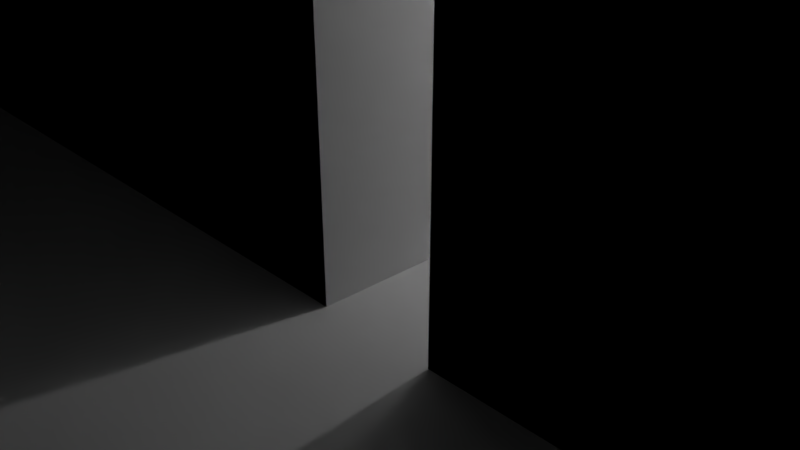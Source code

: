 # Source: punch-guide.blend  (saved by Blender 2.78.0; exported with 4.5.12 LTS)
import bpy
from mathutils import Matrix  # noqa: F401  (used for matrix-valued properties, if any)

bpy.ops.wm.read_factory_settings(use_empty=True)
scene = bpy.context.scene
scene.name = 'Scene'

# ---- collections
col_collection_1 = bpy.data.collections.new('Collection 1'); scene.collection.children.link(col_collection_1)

# ---- world
world_world = bpy.data.worlds.new('World'); scene.world = world_world
world_world.color = (0.05088, 0.05088, 0.05088)
world_world.use_sun_shadow = False
world_world.sun_shadow_jitter_overblur = 0.0
world_world.cycles.sampling_method = 'MANUAL'

# ---- cameras
cam_camera = bpy.data.cameras.new('Camera')
cam_camera.clip_end = 100.0
cam_camera.lens = 35.0
cam_camera.sensor_width = 32.0
cam_camera.sensor_height = 18.0
cam_camera.ortho_scale = 7.314
cam_camera.dof.focus_distance = 0.0
cam_camera.dof.aperture_fstop = 128.0

# ---- lights
light_lamp = bpy.data.lights.new('Lamp', 'POINT')
light_lamp.transmission_factor = 0.0
light_lamp.cutoff_distance = 30.0
light_lamp.energy = 100.0
light_lamp.shadow_buffer_clip_start = 1.001
light_lamp.shadow_soft_size = 0.1
light_lamp.shadow_maximum_resolution = 0.006
light_lamp.use_absolute_resolution = True

# ---- meshes
me_cube_010 = bpy.data.meshes.new('Cube.010')
me_cube_010.from_pydata([(-1.0, -1.0, -1.0), (-1.0, -1.0, 1.0), (-1.0, 1.0, -1.0), (-1.0, 1.0, 1.0), (1.0, -1.0, -1.0), (1.0, -1.0, 1.0), (1.0, 1.0, -1.0), (1.0, 1.0, 1.0)], [], [(0, 1, 3, 2), (2, 3, 7, 6), (6, 7, 5, 4), (4, 5, 1, 0), (2, 6, 4, 0), (7, 3, 1, 5)])
me_cube_010.use_remesh_preserve_volume = False
me_cube_010.use_remesh_preserve_attributes = False
me_cube_010.use_mirror_vertex_groups = False
me_cube_010.update()
me_cube_006 = bpy.data.meshes.new('Cube.006')
me_cube_006.from_pydata([(-1.0, -1.0, -1.0), (-1.0, -1.0, 1.0), (-1.0, 1.0, -1.0), (-1.0, 1.0, 1.0), (1.0, -1.0, -1.0), (1.0, -1.0, 1.0), (1.0, 1.0, -1.0), (1.0, 1.0, 1.0)], [], [(0, 1, 3, 2), (2, 3, 7, 6), (6, 7, 5, 4), (4, 5, 1, 0), (2, 6, 4, 0), (7, 3, 1, 5)])
me_cube_006.use_remesh_preserve_volume = False
me_cube_006.use_remesh_preserve_attributes = False
me_cube_006.use_mirror_vertex_groups = False
me_cube_006.update()
me_cube_005 = bpy.data.meshes.new('Cube.005')
me_cube_005.from_pydata([(-1.0, -1.0, -1.0), (-1.0, -1.0, 1.0), (-1.0, 1.0, -1.0), (-1.0, 1.0, 1.0), (1.0, -1.0, -1.0), (1.0, -1.0, 1.0), (1.0, 1.0, -1.0), (1.0, 1.0, 1.0)], [], [(0, 1, 3, 2), (2, 3, 7, 6), (6, 7, 5, 4), (4, 5, 1, 0), (2, 6, 4, 0), (7, 3, 1, 5)])
me_cube_005.use_remesh_preserve_volume = False
me_cube_005.use_remesh_preserve_attributes = False
me_cube_005.use_mirror_vertex_groups = False
me_cube_005.update()
me_cone = bpy.data.meshes.new('Cone')
me_cone.from_pydata([(-0.7071, 0.7071, -1.0), (0.0, 0.0, 1.0), (0.7071, 0.7071, -1.0), (0.7071, -0.7071, -1.0), (-0.7071, -0.7071, -1.0)], [], [(0, 1, 2), (2, 1, 3), (3, 1, 4), (4, 1, 0), (0, 2, 3, 4)])
me_cone.use_remesh_preserve_volume = False
me_cone.use_remesh_preserve_attributes = False
me_cone.use_mirror_vertex_groups = False
me_cone.update()
me_cube_004 = bpy.data.meshes.new('Cube.004')
me_cube_004.from_pydata([(-1.0, -1.0, -1.0), (-1.0, -1.0, 1.0), (-1.0, 1.0, -1.0), (-1.0, 1.0, 1.0), (1.0, -1.0, -1.0), (1.0, -1.0, 1.0), (1.0, 1.0, -1.0), (1.0, 1.0, 1.0)], [], [(0, 1, 3, 2), (2, 3, 7, 6), (6, 7, 5, 4), (4, 5, 1, 0), (2, 6, 4, 0), (7, 3, 1, 5)])
me_cube_004.use_remesh_preserve_volume = False
me_cube_004.use_remesh_preserve_attributes = False
me_cube_004.use_mirror_vertex_groups = False
me_cube_004.update()
me_cube_003 = bpy.data.meshes.new('Cube.003')
me_cube_003.from_pydata([(-1.0, -1.0, -1.0), (-1.0, -1.0, 1.0), (-1.0, 1.0, -1.0), (-1.0, 1.0, 1.0), (1.0, -1.0, -1.0), (1.0, -1.0, 1.0), (1.0, 1.0, -1.0), (1.0, 1.0, 1.0)], [], [(0, 1, 3, 2), (2, 3, 7, 6), (6, 7, 5, 4), (4, 5, 1, 0), (2, 6, 4, 0), (7, 3, 1, 5)])
me_cube_003.use_remesh_preserve_volume = False
me_cube_003.use_remesh_preserve_attributes = False
me_cube_003.use_mirror_vertex_groups = False
me_cube_003.update()
me_cube_001 = bpy.data.meshes.new('Cube.001')
me_cube_001.from_pydata([(-1.0, -1.0, -1.0), (-1.0, -1.0, 1.0), (-1.0, 1.0, -1.0), (-1.0, 1.0, 1.0), (1.0, -1.0, -1.0), (1.0, -1.0, 1.0), (1.0, 1.0, -1.0), (1.0, 1.0, 1.0)], [], [(0, 1, 3, 2), (2, 3, 7, 6), (6, 7, 5, 4), (4, 5, 1, 0), (2, 6, 4, 0), (7, 3, 1, 5)])
me_cube_001.use_remesh_preserve_volume = False
me_cube_001.use_remesh_preserve_attributes = False
me_cube_001.use_mirror_vertex_groups = False
me_cube_001.update()
me_cube_002 = bpy.data.meshes.new('Cube.002')
me_cube_002.from_pydata([(-1.0, -1.0, -1.0), (-1.0, -1.0, 1.0), (-1.0, 1.0, -1.0), (-1.0, 1.0, 1.0), (1.0, -1.0, -1.0), (1.0, -1.0, 1.0), (1.0, 1.0, -1.0), (1.0, 1.0, 1.0)], [], [(0, 1, 3, 2), (2, 3, 7, 6), (6, 7, 5, 4), (4, 5, 1, 0), (2, 6, 4, 0), (7, 3, 1, 5)])
me_cube_002.use_remesh_preserve_volume = False
me_cube_002.use_remesh_preserve_attributes = False
me_cube_002.use_mirror_vertex_groups = False
me_cube_002.update()
me_cube_007 = bpy.data.meshes.new('Cube.007')
me_cube_007.from_pydata([(-1.0, -1.0, -1.0), (-1.0, -1.0, 1.0), (-1.0, 1.0, -1.0), (-1.0, 1.0, 1.0), (1.0, -1.0, -1.0), (1.0, -1.0, 1.0), (1.0, 1.0, -1.0), (1.0, 1.0, 1.0)], [], [(0, 1, 3, 2), (2, 3, 7, 6), (6, 7, 5, 4), (4, 5, 1, 0), (2, 6, 4, 0), (7, 3, 1, 5)])
me_cube_007.use_remesh_preserve_volume = False
me_cube_007.use_remesh_preserve_attributes = False
me_cube_007.use_mirror_vertex_groups = False
me_cube_007.update()
me_cube_008 = bpy.data.meshes.new('Cube.008')
me_cube_008.from_pydata([(-1.0, -1.0, -1.0), (-1.0, -1.0, 1.0), (-1.0, 1.0, -1.0), (-1.0, 1.0, 1.0), (1.0, -1.0, -1.0), (1.0, -1.0, 1.0), (1.0, 1.0, -1.0), (1.0, 1.0, 1.0)], [], [(0, 1, 3, 2), (2, 3, 7, 6), (6, 7, 5, 4), (4, 5, 1, 0), (2, 6, 4, 0), (7, 3, 1, 5)])
me_cube_008.use_remesh_preserve_volume = False
me_cube_008.use_remesh_preserve_attributes = False
me_cube_008.use_mirror_vertex_groups = False
me_cube_008.update()
me_cube_009 = bpy.data.meshes.new('Cube.009')
me_cube_009.from_pydata([(-1.0, -1.0, -1.0), (-1.0, -1.0, 1.0), (-1.0, 1.0, -1.0), (-1.0, 1.0, 1.0), (1.0, -1.0, -1.0), (1.0, -1.0, 1.0), (1.0, 1.0, -1.0), (1.0, 1.0, 1.0)], [], [(0, 1, 3, 2), (2, 3, 7, 6), (6, 7, 5, 4), (4, 5, 1, 0), (2, 6, 4, 0), (7, 3, 1, 5)])
me_cube_009.use_remesh_preserve_volume = False
me_cube_009.use_remesh_preserve_attributes = False
me_cube_009.use_mirror_vertex_groups = False
me_cube_009.update()

# ---- objects
ob_cone_neg = bpy.data.objects.new('Cone neg', me_cube_010)
ob_spacer_2 = bpy.data.objects.new('spacer 2', me_cube_006)
ob_plane = bpy.data.objects.new('plane', me_cube_005)
ob_cone = bpy.data.objects.new('Cone', me_cone)
ob_spacer_5 = bpy.data.objects.new('spacer 5', me_cube_004)
ob_spacer = bpy.data.objects.new('spacer', me_cube_003)
ob_punch = bpy.data.objects.new('punch', me_cube_001)
ob_guide = bpy.data.objects.new('guide', me_cube_002)
ob_lamp = bpy.data.objects.new('Lamp', light_lamp)
ob_camera = bpy.data.objects.new('Camera', cam_camera)
ob_spacer_3 = bpy.data.objects.new('spacer 3', me_cube_007)
ob_spacer_4 = bpy.data.objects.new('spacer 4', me_cube_008)
ob_spacer_6 = bpy.data.objects.new('spacer 6', me_cube_009)

# ---- transforms, parenting, visibility, modifiers, constraints
ob_cone_neg.location = (22.29, 0.0, -2.521)
ob_cone_neg.scale = (69.93, 11.66, 4.525)
ob_cone_neg.lineart.crease_threshold = 0.0
ob_spacer_2.location = (21.68, -18.45, 0.0)
ob_spacer_2.scale = (10.0, 10.0, 10.0)
ob_spacer_2.lineart.crease_threshold = 0.0
ob_plane.location = (22.29, 0.0, -8.634)
ob_plane.scale = (61.09, 28.41, 0.5)
ob_plane.lineart.crease_threshold = 0.0
ob_cone.location = (22.29, 0.0, -4.46)
ob_cone.scale = (51.35, 15.6, 3.986)
ob_cone.lineart.crease_threshold = 0.0
_m = ob_cone.modifiers.new('Boolean', 'BOOLEAN')
_m.object = ob_cone_neg
_m.solver = 'FAST'
ob_spacer_5.location = (22.3, -0.2736, 11.84)
ob_spacer_5.scale = (25.52, 1.0, 1.0)
ob_spacer_5.hide_viewport = True
ob_spacer_5.lineart.crease_threshold = 0.0
ob_spacer.location = (3.716, 0.0, 11.84)
ob_spacer.scale = (0.5, 0.5, 0.5)
ob_spacer.hide_viewport = True
ob_spacer.lineart.crease_threshold = 0.0
ob_punch.location = (0.0, 0.0, 0.0)
ob_punch.scale = (3.2, 3.2, 25.71)
ob_punch.hide_viewport = True
ob_punch.lineart.crease_threshold = 0.0
_m = ob_punch.modifiers.new('Array', 'ARRAY')
_m.count = 7
_m.use_constant_offset = True
_m.constant_offset_displace = (2.323, 0.0, 0.0)
_m.use_relative_offset = False
ob_guide.location = (22.29, 0.0, 0.0)
ob_guide.scale = (31.89, 9.588, 9.16)
ob_guide.lineart.crease_threshold = 0.0
_m = ob_guide.modifiers.new('Boolean', 'BOOLEAN')
_m.object = ob_punch
_m.solver = 'FAST'
ob_lamp.location = (4.076, 1.005, 5.904)
ob_lamp.rotation_euler = (0.6503, 0.05522, 1.866)
ob_lamp.lock_rotations_4d = False
ob_lamp.empty_display_type = 'ARROWS'
ob_lamp.color = (0.0, 0.0, 0.0, 0.0)
ob_lamp.lineart.crease_threshold = 0.0
ob_camera.location = (7.481, -6.508, 5.344)
ob_camera.rotation_euler = (1.109, 0.0, 0.8149)
ob_camera.lock_rotations_4d = False
ob_camera.empty_display_type = 'ARROWS'
ob_camera.color = (0.0, 0.0, 0.0, 0.0)
ob_camera.display_type = 'WIRE'
ob_camera.lineart.crease_threshold = 0.0
ob_spacer_3.location = (41.94, -15.82, 0.0)
ob_spacer_3.scale = (12.39, 12.39, 12.39)
ob_spacer_3.lineart.crease_threshold = 0.0
ob_spacer_4.location = (70.75, -15.82, 0.0)
ob_spacer_4.scale = (12.39, 12.39, 12.39)
ob_spacer_4.lineart.crease_threshold = 0.0
ob_spacer_6.location = (-6.415, -6.393, 5.553e-09)
ob_spacer_6.scale = (3.2, 3.2, 3.2)
ob_spacer_6.lineart.crease_threshold = 0.0

# ---- collection membership
col_collection_1.objects.link(ob_cone_neg)
col_collection_1.objects.link(ob_spacer_2)
col_collection_1.objects.link(ob_plane)
col_collection_1.objects.link(ob_cone)
col_collection_1.objects.link(ob_spacer_5)
col_collection_1.objects.link(ob_spacer)
col_collection_1.objects.link(ob_punch)
col_collection_1.objects.link(ob_guide)
col_collection_1.objects.link(ob_lamp)
col_collection_1.objects.link(ob_camera)
col_collection_1.objects.link(ob_spacer_3)
col_collection_1.objects.link(ob_spacer_4)
col_collection_1.objects.link(ob_spacer_6)

# ---- scene / render settings (as saved in the file)
scene.camera = ob_camera
scene.frame_start = 1; scene.frame_end = 250; scene.frame_set(1)
scene.render.engine = 'BLENDER_EEVEE_NEXT'
scene.render.resolution_percentage = 50
scene.render.dither_intensity = 0.0
scene.cycles.use_denoising = False
scene.cycles.samples = 128
scene.cycles.sampling_pattern = 'TABULATED_SOBOL'
scene.cycles.light_sampling_threshold = 0.0
scene.cycles.use_adaptive_sampling = False
scene.cycles.use_light_tree = False
scene.cycles.blur_glossy = 0.0
scene.cycles.sample_clamp_indirect = 0.0
scene.view_settings.view_transform = 'Standard'
bpy.context.view_layer.update()
